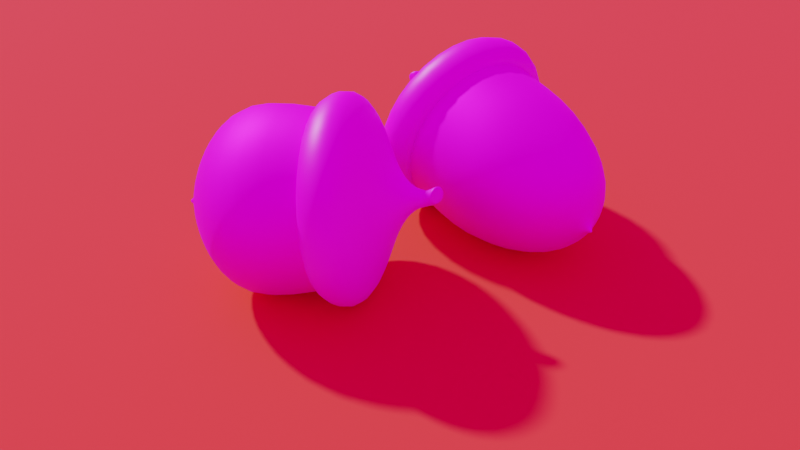 # Source: Acorn.blend  (saved by Blender 4.1.24; exported with 4.5.12 LTS)
import bpy
from mathutils import Matrix  # noqa: F401  (used for matrix-valued properties, if any)

bpy.ops.wm.read_factory_settings(use_empty=True)
scene = bpy.context.scene
scene.name = 'Scene'

# ---- collections
col_environment = bpy.data.collections.new('Environment'); scene.collection.children.link(col_environment)
col_acorns = bpy.data.collections.new('Acorns'); scene.collection.children.link(col_acorns)

# ---- images (referenced by path relative to the original .blend; pixels are not part of the script)
import os
ASSET_DIR = os.environ.get("B2B_ASSET_DIR", "")  # directory of the original .blend (textures are referenced by path, not embedded)
HERE = os.path.dirname(os.path.abspath(__file__))  # packed textures are extracted next to this script under _unpacked/

def load_image(name, relpath, width, height, colorspace="sRGB"):
    """Load a texture the original file referenced (path relative to the .blend, or extracted next to this script)."""
    p = next((c for c in (os.path.join(HERE, relpath), os.path.join(ASSET_DIR, relpath)) if relpath and os.path.exists(c)), "")
    if p:
        img = bpy.data.images.load(p, check_existing=True)
        img.name = name
    else:  # same state as the original file: an image datablock whose file is absent (Cycles renders it pink)
        img = bpy.data.images.new(name, width, height)
        img.source = "FILE"
        img.filepath = "//" + (relpath or name)
    img.colorspace_settings.name = colorspace
    return img
img_cap_texture_map = load_image('Cap Texture Map', 'Cap Texture Map.png', 1024, 1024, 'sRGB')
img_nut_texture_map = load_image('Nut Texture Map', 'Nut Texture Map.png', 1024, 1024, 'sRGB')
img_autumn_hockey_4k_hdr = load_image('autumn_hockey_4k.hdr', 'autumn_hockey_4k.hdr', 1024, 1024, 'Linear Rec.709')

# ---- materials (node trees are filled in below, after node groups)
mat_material = bpy.data.materials.new('Material')
mat_material.use_transparent_shadow = False
mat_cap_material = bpy.data.materials.new('Cap Material')
mat_cap_material.use_transparent_shadow = False
mat_nut_material = bpy.data.materials.new('Nut Material')
mat_nut_material.use_transparent_shadow = False

# ---- material node trees
mat_material.use_nodes = True; mat_material.node_tree.nodes.clear()
_N = mat_material.node_tree.nodes; _L = mat_material.node_tree.links
n0 = _N.new('ShaderNodeBsdfPrincipled'); n0.name = 'Principled BSDF'; n0.location = (10, 300)
n0.inputs[0].default_value = (0.8009, 0.06231, 0.0267, 1.0)
n0.inputs[2].default_value = 1.0
n1 = _N.new('ShaderNodeOutputMaterial'); n1.name = 'Material Output'; n1.location = (300, 300)
_L.new(n0.outputs[0], n1.inputs[0])
n1.is_active_output = True
mat_cap_material.use_nodes = True; mat_cap_material.node_tree.nodes.clear()
_N = mat_cap_material.node_tree.nodes; _L = mat_cap_material.node_tree.links
n0 = _N.new('ShaderNodeBsdfPrincipled'); n0.name = 'Principled BSDF'; n0.location = (343, 296)
n1 = _N.new('ShaderNodeOutputMaterial'); n1.name = 'Material Output'; n1.location = (615, 330)
n2 = _N.new('ShaderNodeTexImage'); n2.name = 'Image Texture'; n2.location = (-264, 262)
n2.image = img_cap_texture_map
n3 = _N.new('ShaderNodeBump'); n3.name = 'Bump'; n3.location = (105, 190)
n3.inputs[0].default_value = 0.5
n3.inputs[1].default_value = 1.0
n3.inputs[2].default_value = 1.0
n4 = _N.new('ShaderNodeRGBCurve'); n4.name = 'RGB Curves'; n4.location = (60, 523)
_c = n4.mapping.curves[3]
while len(_c.points) > 2: _c.points.remove(_c.points[-1])
_c.points[0].location = (0.0, 0.0); _c.points[0].handle_type = 'AUTO'
_c.points[1].location = (0.75455, 0.6875); _c.points[1].handle_type = 'AUTO'
_p = _c.points.new(1.0, 1.0); _p.handle_type = 'AUTO'
n4.mapping.update()
_L.new(n4.outputs[0], n0.inputs[0])
_L.new(n3.outputs[0], n0.inputs[5])
_L.new(n2.outputs[0], n3.inputs[3])
_L.new(n2.outputs[0], n4.inputs[1])
_L.new(n0.outputs[0], n1.inputs[0])
n1.is_active_output = True
mat_nut_material.use_nodes = True; mat_nut_material.node_tree.nodes.clear()
_N = mat_nut_material.node_tree.nodes; _L = mat_nut_material.node_tree.links
n0 = _N.new('ShaderNodeBsdfPrincipled'); n0.name = 'Principled BSDF'; n0.location = (497, 439)
n0.inputs[1].default_value = 0.6818
n0.inputs[2].default_value = 0.6636
n1 = _N.new('ShaderNodeOutputMaterial'); n1.name = 'Material Output'; n1.location = (848, 229)
n2 = _N.new('ShaderNodeTexImage'); n2.name = 'Image Texture'; n2.location = (-325, 499)
n2.image = img_nut_texture_map
n3 = _N.new('ShaderNodeTexNoise'); n3.name = 'Noise Texture'; n3.location = (38, 237)
n3.inputs[2].default_value = 0.4
n4 = _N.new('ShaderNodeMapping'); n4.name = 'Mapping'; n4.location = (-142, 197)
n4.inputs[3].default_value = (1.0, 1.0, 1.11)
n5 = _N.new('ShaderNodeTexCoord'); n5.name = 'Texture Coordinate'; n5.location = (-322, 197)
n6 = _N.new('ShaderNodeBump'); n6.name = 'Bump'; n6.location = (273, 273)
n6.inputs[1].default_value = 1.0
n6.inputs[2].default_value = 1.0
_L.new(n0.outputs[0], n1.inputs[0])
_L.new(n2.outputs[0], n0.inputs[0])
_L.new(n4.outputs[0], n3.inputs[0])
_L.new(n5.outputs[0], n4.inputs[0])
_L.new(n6.outputs[0], n0.inputs[5])
_L.new(n3.outputs[1], n6.inputs[3])
n1.is_active_output = True

# ---- world
world_world = bpy.data.worlds.new('World'); scene.world = world_world
world_world.use_nodes = True; world_world.node_tree.nodes.clear()
_N = world_world.node_tree.nodes; _L = world_world.node_tree.links
n0 = _N.new('ShaderNodeOutputWorld'); n0.name = 'World Output'; n0.location = (300, 300)
n1 = _N.new('ShaderNodeBackground'); n1.name = 'Background'; n1.location = (10, 300)
n1.inputs[1].default_value = 0.9
n2 = _N.new('ShaderNodeTexEnvironment'); n2.name = 'Environment Texture'; n2.location = (-280, 280)
n2.image = img_autumn_hockey_4k_hdr
_L.new(n1.outputs[0], n0.inputs[0])
_L.new(n2.outputs[0], n1.inputs[0])
n0.is_active_output = True
world_world.color = (0.05088, 0.05088, 0.05088)
world_world.use_sun_shadow = False
world_world.sun_shadow_jitter_overblur = 0.0

# ---- cameras
cam_camera = bpy.data.cameras.new('Camera')

# ---- meshes
me_plane = bpy.data.meshes.new('Plane')
me_plane.from_pydata([(-4.0, -4.0, 0.0), (4.0, -4.0, 0.0), (-4.0, 4.0, 0.0), (4.0, 4.0, 0.0)], [], [(0, 1, 3, 2)])
_uv = me_plane.uv_layers.new(name='UVMap')
_uv.uv.foreach_set('vector', [0.0, 0.0, 1.0, 0.0, 1.0, 1.0, 0.0, 1.0])
me_plane.materials.append(mat_material)
me_plane.update()
me_circle = bpy.data.meshes.new('Circle')
me_circle.from_pydata([(0.0, 0.7229, -0.08779), (-0.5112, 0.5112, -0.08779), (-0.7229, 0.0, -0.08779), (-0.5112, -0.5112, -0.08779), (0.0, -0.7229, -0.08779), (0.5112, -0.5112, -0.08779), (0.7229, 0.0, -0.08779), (0.5112, 0.5112, -0.08779), (-1.137e-09, 1.015, 0.2448), (-0.7177, 0.7177, 0.2448), (-1.015, 1.212e-09, 0.2448), (-0.7177, -0.7177, 0.2448), (-1.137e-09, -1.015, 0.2448), (0.7177, -0.7177, 0.2448), (1.015, 1.212e-09, 0.2448), (0.7177, 0.7177, 0.2448), (-4.757e-09, 0.3615, 0.4445), (-0.2556, 0.2556, 0.4445), (-0.3615, 0.0, 0.4445), (-0.2556, -0.2556, 0.4445), (-4.757e-09, -0.3615, 0.4445), (0.2556, -0.2556, 0.4445), (0.3615, 0.0, 0.4445), (0.2556, 0.2556, 0.4445), (-0.006645, 0.101, 0.6078), (-0.07593, 0.07234, 0.6078), (-0.1046, 0.003053, 0.6078), (-0.07593, -0.06624, 0.6078), (-0.006645, -0.09494, 0.6078), (0.06264, -0.06624, 0.6078), (0.09134, 0.003053, 0.6078), (0.06264, 0.07234, 0.6078), (-0.0147, 0.06955, 0.7357), (-0.05836, 0.04481, 0.7251), (-0.07173, -0.004387, 0.7195), (-0.04697, -0.04923, 0.7221), (0.001413, -0.06345, 0.7315), (0.04507, -0.03871, 0.7421), (0.05844, 0.01049, 0.7478), (0.03368, 0.05534, 0.7451), (-0.0147, 0.06955, 0.7357), (-0.05836, 0.04481, 0.7251), (-0.07173, -0.004387, 0.7195), (-0.04697, -0.04923, 0.7221), (0.001413, -0.06345, 0.7315), (0.04507, -0.03871, 0.7421), (0.05844, 0.01049, 0.7478), (0.03368, 0.05534, 0.7451), (-0.09524, 0.09979, 0.8351), (-0.1253, 0.06452, 0.8022), (-0.1215, 0.009602, 0.7882), (-0.08596, -0.0328, 0.8012), (-0.0396, -0.03784, 0.8337), (-0.009541, -0.002565, 0.8665), (-0.01338, 0.05236, 0.8806), (-0.04888, 0.09475, 0.8675), (-0.6174, 0.6174, -0.08779), (-3.569e-10, 0.8731, -0.08779), (-0.8731, 0.0, -0.08779), (-0.6174, -0.6174, -0.08779), (-3.569e-10, -0.8731, -0.08779), (0.6174, -0.6174, -0.08779), (0.8731, 0.0, -0.08779), (0.6174, 0.6174, -0.08779), (-0.508, 0.508, 0.2054), (-6.001e-10, 0.7185, 0.2054), (-0.7185, 0.0, 0.2054), (-0.508, -0.508, 0.2054), (-6.001e-10, -0.7185, 0.2054), (0.508, -0.508, 0.2054), (0.7185, 0.0, 0.2054), (0.508, 0.508, 0.2054), (-0.1178, 0.006321, 0.7792), (-0.08213, -0.04044, 0.7905), (-0.08077, 0.09989, 0.8217), (-0.1172, 0.06445, 0.7921), (-0.02982, 0.09188, 0.8507), (0.005244, -0.01301, 0.849), (0.005805, 0.04512, 0.862), (-0.03118, -0.04845, 0.8194)], [], [(63, 15, 14, 62), (61, 13, 12, 60), (59, 11, 10, 58), (56, 9, 8, 57), (57, 8, 15, 63), (62, 14, 13, 61), (60, 12, 11, 59), (58, 10, 9, 56), (9, 17, 16, 8), (8, 16, 23, 15), (14, 22, 21, 13), (12, 20, 19, 11), (10, 18, 17, 9), (15, 23, 22, 14), (13, 21, 20, 12), (11, 19, 18, 10), (23, 31, 30, 22), (21, 29, 28, 20), (19, 27, 26, 18), (17, 25, 24, 16), (16, 24, 31, 23), (22, 30, 29, 21), (20, 28, 27, 19), (18, 26, 25, 17), (26, 34, 33, 25), (31, 39, 38, 30), (29, 37, 36, 28), (27, 35, 34, 26), (25, 33, 32, 24), (24, 32, 39, 31), (30, 38, 37, 29), (28, 36, 35, 27), (32, 40, 47, 39), (38, 46, 45, 37), (36, 44, 43, 35), (34, 42, 41, 33), (39, 47, 46, 38), (37, 45, 44, 36), (35, 43, 42, 34), (33, 41, 40, 32), (73, 51, 50, 72), (75, 49, 48, 74), (74, 48, 55, 76), (78, 54, 53, 77), (79, 52, 51, 73), (72, 50, 49, 75), (76, 55, 54, 78), (77, 53, 52, 79), (49, 50, 51, 52, 53, 54, 55, 48), (0, 65, 64, 1), (1, 56, 57, 0), (2, 58, 56, 1), (3, 59, 58, 2), (4, 60, 59, 3), (5, 61, 60, 4), (6, 62, 61, 5), (7, 63, 62, 6), (0, 57, 63, 7), (64, 65, 71, 70, 69, 68, 67, 66), (7, 71, 65, 0), (5, 69, 70, 6), (3, 67, 68, 4), (1, 64, 66, 2), (6, 70, 71, 7), (4, 68, 69, 5), (2, 66, 67, 3), (45, 77, 79, 44), (47, 76, 78, 46), (42, 72, 75, 41), (44, 79, 73, 43), (46, 78, 77, 45), (40, 74, 76, 47), (41, 75, 74, 40), (43, 73, 72, 42)])
me_circle.polygons.foreach_set('use_smooth', [True] * 74)
_uv = me_circle.uv_layers.new(name='UVMap')
_uv.uv.foreach_set('vector', [0.4873, 0.3159, 0.5194, 0.3323, 0.5657, 0.2405, 0.5029, 0.2323, 0.1922, 0.1713, 9.289e-05, 0.2121, 0.201, 0.3906, 0.2379, 0.3351, 0.3158, 0.3903, 0.3099, 0.4268, 0.3783, 0.4256, 0.3736, 0.3982, 0.4175, 0.3876, 0.4296, 0.4097, 0.4748, 0.3809, 0.4549, 0.3615, 0.4549, 0.3615, 0.4748, 0.3809, 0.5194, 0.3323, 0.4873, 0.3159, 0.5029, 0.2323, 0.5657, 0.2405, 0.6159, 9.285e-05, 0.4394, 0.06723, 0.2379, 0.3351, 0.201, 0.3906, 0.3099, 0.4268, 0.3158, 0.3903, 0.3736, 0.3982, 0.3783, 0.4256, 0.4296, 0.4097, 0.4175, 0.3876, 0.4296, 0.4097, 0.4844, 0.5387, 0.5466, 0.4962, 0.4748, 0.3809, 0.4748, 0.3809, 0.5466, 0.4962, 0.6306, 0.4672, 0.5194, 0.3323, 0.5657, 0.2405, 0.7129, 0.4076, 0.8432, 0.3379, 0.6159, 9.285e-05, 0.201, 0.3906, 0.215, 0.6654, 0.333, 0.6322, 0.3099, 0.4268, 0.3783, 0.4256, 0.4172, 0.5819, 0.4844, 0.5387, 0.4296, 0.4097, 0.5194, 0.3323, 0.6306, 0.4672, 0.7129, 0.4076, 0.5657, 0.2405, 9.289e-05, 0.2121, 9.292e-05, 0.8369, 0.215, 0.6654, 0.201, 0.3906, 0.3099, 0.4268, 0.333, 0.6322, 0.4172, 0.5819, 0.3783, 0.4256, 0.6306, 0.4672, 0.7171, 0.6951, 0.7886, 0.6935, 0.7129, 0.4076, 9.292e-05, 0.8369, 0.4241, 0.9819, 0.4537, 0.8957, 0.215, 0.6654, 0.333, 0.6322, 0.4927, 0.8292, 0.5382, 0.7755, 0.4172, 0.5819, 0.4844, 0.5387, 0.5885, 0.7295, 0.6508, 0.7082, 0.5466, 0.4962, 0.5466, 0.4962, 0.6508, 0.7082, 0.7171, 0.6951, 0.6306, 0.4672, 0.7129, 0.4076, 0.7886, 0.6935, 0.864, 0.7047, 0.8432, 0.3379, 0.215, 0.6654, 0.4537, 0.8957, 0.4927, 0.8292, 0.333, 0.6322, 0.4172, 0.5819, 0.5382, 0.7755, 0.5885, 0.7295, 0.4844, 0.5387, 0.5382, 0.7755, 0.6064, 0.8519, 0.6402, 0.8219, 0.5885, 0.7295, 0.7171, 0.6951, 0.7162, 0.8116, 0.7557, 0.8206, 0.7886, 0.6935, 0.4241, 0.9819, 0.5852, 0.9999, 0.5774, 0.9431, 0.4537, 0.8957, 0.4927, 0.8292, 0.5841, 0.8951, 0.6064, 0.8519, 0.5382, 0.7755, 0.5885, 0.7295, 0.6402, 0.8219, 0.6782, 0.8104, 0.6508, 0.7082, 0.6508, 0.7082, 0.6782, 0.8104, 0.7162, 0.8116, 0.7171, 0.6951, 0.7886, 0.6935, 0.7557, 0.8206, 0.8016, 0.8365, 0.864, 0.7047, 0.4537, 0.8957, 0.5774, 0.9431, 0.5841, 0.8951, 0.4927, 0.8292, 0.6782, 0.8104, 0.6783, 0.8104, 0.7162, 0.8117, 0.7162, 0.8116, 0.7557, 0.8206, 0.7557, 0.8206, 0.8016, 0.8366, 0.8016, 0.8365, 0.5774, 0.9431, 0.5774, 0.9431, 0.5842, 0.8951, 0.5841, 0.8951, 0.6064, 0.8519, 0.6065, 0.8519, 0.6403, 0.8219, 0.6402, 0.8219, 0.7162, 0.8116, 0.7162, 0.8117, 0.7557, 0.8206, 0.7557, 0.8206, 0.5852, 0.9999, 0.5853, 0.9999, 0.5774, 0.9431, 0.5774, 0.9431, 0.5841, 0.8951, 0.5842, 0.8951, 0.6065, 0.8519, 0.6064, 0.8519, 0.6402, 0.8219, 0.6403, 0.8219, 0.6783, 0.8104, 0.6782, 0.8104, 0.6376, 0.897, 0.6441, 0.8959, 0.6509, 0.8752, 0.6475, 0.8742, 0.6617, 0.8643, 0.6634, 0.8669, 0.6735, 0.8649, 0.6741, 0.8607, 0.6741, 0.8607, 0.6735, 0.8649, 0.6823, 0.8674, 0.687, 0.8642, 0.6999, 0.8792, 0.6895, 0.8793, 0.6904, 0.9105, 0.7165, 0.9209, 0.6491, 0.9282, 0.6581, 0.9207, 0.6441, 0.8959, 0.6376, 0.897, 0.6475, 0.8742, 0.6509, 0.8752, 0.6634, 0.8669, 0.6617, 0.8643, 0.687, 0.8642, 0.6823, 0.8674, 0.6895, 0.8793, 0.6999, 0.8792, 0.6895, 0.9336, 0.6904, 0.9105, 0.6581, 0.9207, 0.6491, 0.9282, 0.6634, 0.8669, 0.6509, 0.8752, 0.6441, 0.8959, 0.6581, 0.9207, 0.6904, 0.9105, 0.6895, 0.8793, 0.6823, 0.8674, 0.6735, 0.8649, 0.4472, 0.3537, 0.428, 0.3389, 0.4066, 0.3636, 0.4137, 0.3785, 0.4137, 0.3785, 0.4175, 0.3876, 0.4549, 0.3615, 0.4472, 0.3537, 0.3737, 0.3874, 0.3736, 0.3982, 0.4175, 0.3876, 0.4137, 0.3785, 0.322, 0.3774, 0.3158, 0.3903, 0.3736, 0.3982, 0.3737, 0.3874, 0.2573, 0.3221, 0.2379, 0.3351, 0.3158, 0.3903, 0.322, 0.3774, 0.2402, 0.1849, 0.1922, 0.1713, 0.2379, 0.3351, 0.2573, 0.3221, 0.479, 0.2355, 0.5029, 0.2323, 0.4394, 0.06723, 0.4046, 0.1145, 0.4742, 0.3105, 0.4873, 0.3159, 0.5029, 0.2323, 0.479, 0.2355, 0.4472, 0.3537, 0.4549, 0.3615, 0.4873, 0.3159, 0.4742, 0.3105, 0.4066, 0.3636, 0.428, 0.3389, 0.4499, 0.3052, 0.4405, 0.2503, 0.3478, 0.2098, 0.306, 0.3008, 0.3354, 0.353, 0.3751, 0.3653, 0.4742, 0.3105, 0.4499, 0.3052, 0.428, 0.3389, 0.4472, 0.3537, 0.4046, 0.1145, 0.3478, 0.2098, 0.4405, 0.2503, 0.479, 0.2355, 0.322, 0.3774, 0.3354, 0.353, 0.306, 0.3008, 0.2573, 0.3221, 0.4137, 0.3785, 0.4066, 0.3636, 0.3751, 0.3653, 0.3737, 0.3874, 0.479, 0.2355, 0.4405, 0.2503, 0.4499, 0.3052, 0.4742, 0.3105, 0.2573, 0.3221, 0.306, 0.3008, 0.3478, 0.2098, 0.2402, 0.1849, 0.3737, 0.3874, 0.3751, 0.3653, 0.3354, 0.353, 0.322, 0.3774, 0.5853, 0.9999, 0.6895, 0.9336, 0.6491, 0.9282, 0.5774, 0.9431, 0.7162, 0.8117, 0.687, 0.8642, 0.6999, 0.8792, 0.7557, 0.8206, 0.6065, 0.8519, 0.6475, 0.8742, 0.6617, 0.8643, 0.6403, 0.8219, 0.5774, 0.9431, 0.6491, 0.9282, 0.6376, 0.897, 0.5842, 0.8951, 0.7557, 0.8206, 0.6999, 0.8792, 0.7165, 0.9209, 0.8016, 0.8366, 0.6783, 0.8104, 0.6741, 0.8607, 0.687, 0.8642, 0.7162, 0.8117, 0.6403, 0.8219, 0.6617, 0.8643, 0.6741, 0.8607, 0.6783, 0.8104, 0.5842, 0.8951, 0.6376, 0.897, 0.6475, 0.8742, 0.6065, 0.8519])
me_circle.materials.append(mat_cap_material)
me_circle.update()
me_circle_002 = bpy.data.meshes.new('Circle.002')
me_circle_002.from_pydata([(0.0, 0.7229, -0.08779), (-0.5112, 0.5112, -0.08779), (-0.7229, 0.0, -0.08779), (-0.5112, -0.5112, -0.08779), (0.0, -0.7229, -0.08779), (0.5112, -0.5112, -0.08779), (0.7229, 0.0, -0.08779), (0.5112, 0.5112, -0.08779), (-1.137e-09, 1.015, 0.2448), (-0.7177, 0.7177, 0.2448), (-1.015, 1.212e-09, 0.2448), (-0.7177, -0.7177, 0.2448), (-1.137e-09, -1.015, 0.2448), (0.7177, -0.7177, 0.2448), (1.015, 1.212e-09, 0.2448), (0.7177, 0.7177, 0.2448), (-4.757e-09, 0.3615, 0.4445), (-0.2556, 0.2556, 0.4445), (-0.3615, 0.0, 0.4445), (-0.2556, -0.2556, 0.4445), (-4.757e-09, -0.3615, 0.4445), (0.2556, -0.2556, 0.4445), (0.3615, 0.0, 0.4445), (0.2556, 0.2556, 0.4445), (-0.006645, 0.101, 0.6078), (-0.07593, 0.07234, 0.6078), (-0.1046, 0.003053, 0.6078), (-0.07593, -0.06624, 0.6078), (-0.006645, -0.09494, 0.6078), (0.06264, -0.06624, 0.6078), (0.09134, 0.003053, 0.6078), (0.06264, 0.07234, 0.6078), (-0.0147, 0.06955, 0.7357), (-0.05836, 0.04481, 0.7251), (-0.07173, -0.004387, 0.7195), (-0.04697, -0.04923, 0.7221), (0.001413, -0.06345, 0.7315), (0.04507, -0.03871, 0.7421), (0.05844, 0.01049, 0.7478), (0.03368, 0.05534, 0.7451), (-0.0147, 0.06955, 0.7357), (-0.05836, 0.04481, 0.7251), (-0.07173, -0.004387, 0.7195), (-0.04697, -0.04923, 0.7221), (0.001413, -0.06345, 0.7315), (0.04507, -0.03871, 0.7421), (0.05844, 0.01049, 0.7478), (0.03368, 0.05534, 0.7451), (-0.09524, 0.09979, 0.8351), (-0.1253, 0.06452, 0.8022), (-0.1215, 0.009602, 0.7882), (-0.08596, -0.0328, 0.8012), (-0.0396, -0.03784, 0.8337), (-0.009541, -0.002565, 0.8665), (-0.01338, 0.05236, 0.8806), (-0.04888, 0.09475, 0.8675), (-0.6174, 0.6174, -0.08779), (-3.569e-10, 0.8731, -0.08779), (-0.8731, 0.0, -0.08779), (-0.6174, -0.6174, -0.08779), (-3.569e-10, -0.8731, -0.08779), (0.6174, -0.6174, -0.08779), (0.8731, 0.0, -0.08779), (0.6174, 0.6174, -0.08779), (-0.508, 0.508, 0.2054), (-6.001e-10, 0.7185, 0.2054), (-0.7185, 0.0, 0.2054), (-0.508, -0.508, 0.2054), (-6.001e-10, -0.7185, 0.2054), (0.508, -0.508, 0.2054), (0.7185, 0.0, 0.2054), (0.508, 0.508, 0.2054), (-0.1178, 0.006321, 0.7792), (-0.08213, -0.04044, 0.7905), (-0.08077, 0.09989, 0.8217), (-0.1172, 0.06445, 0.7921), (-0.02982, 0.09188, 0.8507), (0.005244, -0.01301, 0.849), (0.005805, 0.04512, 0.862), (-0.03118, -0.04845, 0.8194)], [], [(63, 15, 14, 62), (61, 13, 12, 60), (59, 11, 10, 58), (56, 9, 8, 57), (57, 8, 15, 63), (62, 14, 13, 61), (60, 12, 11, 59), (58, 10, 9, 56), (9, 17, 16, 8), (8, 16, 23, 15), (14, 22, 21, 13), (12, 20, 19, 11), (10, 18, 17, 9), (15, 23, 22, 14), (13, 21, 20, 12), (11, 19, 18, 10), (23, 31, 30, 22), (21, 29, 28, 20), (19, 27, 26, 18), (17, 25, 24, 16), (16, 24, 31, 23), (22, 30, 29, 21), (20, 28, 27, 19), (18, 26, 25, 17), (26, 34, 33, 25), (31, 39, 38, 30), (29, 37, 36, 28), (27, 35, 34, 26), (25, 33, 32, 24), (24, 32, 39, 31), (30, 38, 37, 29), (28, 36, 35, 27), (32, 40, 47, 39), (38, 46, 45, 37), (36, 44, 43, 35), (34, 42, 41, 33), (39, 47, 46, 38), (37, 45, 44, 36), (35, 43, 42, 34), (33, 41, 40, 32), (73, 51, 50, 72), (75, 49, 48, 74), (74, 48, 55, 76), (78, 54, 53, 77), (79, 52, 51, 73), (72, 50, 49, 75), (76, 55, 54, 78), (77, 53, 52, 79), (49, 50, 51, 52, 53, 54, 55, 48), (0, 65, 64, 1), (1, 56, 57, 0), (2, 58, 56, 1), (3, 59, 58, 2), (4, 60, 59, 3), (5, 61, 60, 4), (6, 62, 61, 5), (7, 63, 62, 6), (0, 57, 63, 7), (64, 65, 71, 70, 69, 68, 67, 66), (7, 71, 65, 0), (5, 69, 70, 6), (3, 67, 68, 4), (1, 64, 66, 2), (6, 70, 71, 7), (4, 68, 69, 5), (2, 66, 67, 3), (45, 77, 79, 44), (47, 76, 78, 46), (42, 72, 75, 41), (44, 79, 73, 43), (46, 78, 77, 45), (40, 74, 76, 47), (41, 75, 74, 40), (43, 73, 72, 42)])
me_circle_002.polygons.foreach_set('use_smooth', [True] * 74)
_uv = me_circle_002.uv_layers.new(name='UVMap')
_uv.uv.foreach_set('vector', [0.4873, 0.3159, 0.5194, 0.3323, 0.5657, 0.2405, 0.5029, 0.2323, 0.1922, 0.1713, 9.289e-05, 0.2121, 0.201, 0.3906, 0.2379, 0.3351, 0.3158, 0.3903, 0.3099, 0.4268, 0.3783, 0.4256, 0.3736, 0.3982, 0.4175, 0.3876, 0.4296, 0.4097, 0.4748, 0.3809, 0.4549, 0.3615, 0.4549, 0.3615, 0.4748, 0.3809, 0.5194, 0.3323, 0.4873, 0.3159, 0.5029, 0.2323, 0.5657, 0.2405, 0.6159, 9.285e-05, 0.4394, 0.06723, 0.2379, 0.3351, 0.201, 0.3906, 0.3099, 0.4268, 0.3158, 0.3903, 0.3736, 0.3982, 0.3783, 0.4256, 0.4296, 0.4097, 0.4175, 0.3876, 0.4296, 0.4097, 0.4844, 0.5387, 0.5466, 0.4962, 0.4748, 0.3809, 0.4748, 0.3809, 0.5466, 0.4962, 0.6306, 0.4672, 0.5194, 0.3323, 0.5657, 0.2405, 0.7129, 0.4076, 0.8432, 0.3379, 0.6159, 9.285e-05, 0.201, 0.3906, 0.215, 0.6654, 0.333, 0.6322, 0.3099, 0.4268, 0.3783, 0.4256, 0.4172, 0.5819, 0.4844, 0.5387, 0.4296, 0.4097, 0.5194, 0.3323, 0.6306, 0.4672, 0.7129, 0.4076, 0.5657, 0.2405, 9.289e-05, 0.2121, 9.292e-05, 0.8369, 0.215, 0.6654, 0.201, 0.3906, 0.3099, 0.4268, 0.333, 0.6322, 0.4172, 0.5819, 0.3783, 0.4256, 0.6306, 0.4672, 0.7171, 0.6951, 0.7886, 0.6935, 0.7129, 0.4076, 9.292e-05, 0.8369, 0.4241, 0.9819, 0.4537, 0.8957, 0.215, 0.6654, 0.333, 0.6322, 0.4927, 0.8292, 0.5382, 0.7755, 0.4172, 0.5819, 0.4844, 0.5387, 0.5885, 0.7295, 0.6508, 0.7082, 0.5466, 0.4962, 0.5466, 0.4962, 0.6508, 0.7082, 0.7171, 0.6951, 0.6306, 0.4672, 0.7129, 0.4076, 0.7886, 0.6935, 0.864, 0.7047, 0.8432, 0.3379, 0.215, 0.6654, 0.4537, 0.8957, 0.4927, 0.8292, 0.333, 0.6322, 0.4172, 0.5819, 0.5382, 0.7755, 0.5885, 0.7295, 0.4844, 0.5387, 0.5382, 0.7755, 0.6064, 0.8519, 0.6402, 0.8219, 0.5885, 0.7295, 0.7171, 0.6951, 0.7162, 0.8116, 0.7557, 0.8206, 0.7886, 0.6935, 0.4241, 0.9819, 0.5852, 0.9999, 0.5774, 0.9431, 0.4537, 0.8957, 0.4927, 0.8292, 0.5841, 0.8951, 0.6064, 0.8519, 0.5382, 0.7755, 0.5885, 0.7295, 0.6402, 0.8219, 0.6782, 0.8104, 0.6508, 0.7082, 0.6508, 0.7082, 0.6782, 0.8104, 0.7162, 0.8116, 0.7171, 0.6951, 0.7886, 0.6935, 0.7557, 0.8206, 0.8016, 0.8365, 0.864, 0.7047, 0.4537, 0.8957, 0.5774, 0.9431, 0.5841, 0.8951, 0.4927, 0.8292, 0.6782, 0.8104, 0.6783, 0.8104, 0.7162, 0.8117, 0.7162, 0.8116, 0.7557, 0.8206, 0.7557, 0.8206, 0.8016, 0.8366, 0.8016, 0.8365, 0.5774, 0.9431, 0.5774, 0.9431, 0.5842, 0.8951, 0.5841, 0.8951, 0.6064, 0.8519, 0.6065, 0.8519, 0.6403, 0.8219, 0.6402, 0.8219, 0.7162, 0.8116, 0.7162, 0.8117, 0.7557, 0.8206, 0.7557, 0.8206, 0.5852, 0.9999, 0.5853, 0.9999, 0.5774, 0.9431, 0.5774, 0.9431, 0.5841, 0.8951, 0.5842, 0.8951, 0.6065, 0.8519, 0.6064, 0.8519, 0.6402, 0.8219, 0.6403, 0.8219, 0.6783, 0.8104, 0.6782, 0.8104, 0.6376, 0.897, 0.6441, 0.8959, 0.6509, 0.8752, 0.6475, 0.8742, 0.6617, 0.8643, 0.6634, 0.8669, 0.6735, 0.8649, 0.6741, 0.8607, 0.6741, 0.8607, 0.6735, 0.8649, 0.6823, 0.8674, 0.687, 0.8642, 0.6999, 0.8792, 0.6895, 0.8793, 0.6904, 0.9105, 0.7165, 0.9209, 0.6491, 0.9282, 0.6581, 0.9207, 0.6441, 0.8959, 0.6376, 0.897, 0.6475, 0.8742, 0.6509, 0.8752, 0.6634, 0.8669, 0.6617, 0.8643, 0.687, 0.8642, 0.6823, 0.8674, 0.6895, 0.8793, 0.6999, 0.8792, 0.6895, 0.9336, 0.6904, 0.9105, 0.6581, 0.9207, 0.6491, 0.9282, 0.6634, 0.8669, 0.6509, 0.8752, 0.6441, 0.8959, 0.6581, 0.9207, 0.6904, 0.9105, 0.6895, 0.8793, 0.6823, 0.8674, 0.6735, 0.8649, 0.4472, 0.3537, 0.428, 0.3389, 0.4066, 0.3636, 0.4137, 0.3785, 0.4137, 0.3785, 0.4175, 0.3876, 0.4549, 0.3615, 0.4472, 0.3537, 0.3737, 0.3874, 0.3736, 0.3982, 0.4175, 0.3876, 0.4137, 0.3785, 0.322, 0.3774, 0.3158, 0.3903, 0.3736, 0.3982, 0.3737, 0.3874, 0.2573, 0.3221, 0.2379, 0.3351, 0.3158, 0.3903, 0.322, 0.3774, 0.2402, 0.1849, 0.1922, 0.1713, 0.2379, 0.3351, 0.2573, 0.3221, 0.479, 0.2355, 0.5029, 0.2323, 0.4394, 0.06723, 0.4046, 0.1145, 0.4742, 0.3105, 0.4873, 0.3159, 0.5029, 0.2323, 0.479, 0.2355, 0.4472, 0.3537, 0.4549, 0.3615, 0.4873, 0.3159, 0.4742, 0.3105, 0.4066, 0.3636, 0.428, 0.3389, 0.4499, 0.3052, 0.4405, 0.2503, 0.3478, 0.2098, 0.306, 0.3008, 0.3354, 0.353, 0.3751, 0.3653, 0.4742, 0.3105, 0.4499, 0.3052, 0.428, 0.3389, 0.4472, 0.3537, 0.4046, 0.1145, 0.3478, 0.2098, 0.4405, 0.2503, 0.479, 0.2355, 0.322, 0.3774, 0.3354, 0.353, 0.306, 0.3008, 0.2573, 0.3221, 0.4137, 0.3785, 0.4066, 0.3636, 0.3751, 0.3653, 0.3737, 0.3874, 0.479, 0.2355, 0.4405, 0.2503, 0.4499, 0.3052, 0.4742, 0.3105, 0.2573, 0.3221, 0.306, 0.3008, 0.3478, 0.2098, 0.2402, 0.1849, 0.3737, 0.3874, 0.3751, 0.3653, 0.3354, 0.353, 0.322, 0.3774, 0.5853, 0.9999, 0.6895, 0.9336, 0.6491, 0.9282, 0.5774, 0.9431, 0.7162, 0.8117, 0.687, 0.8642, 0.6999, 0.8792, 0.7557, 0.8206, 0.6065, 0.8519, 0.6475, 0.8742, 0.6617, 0.8643, 0.6403, 0.8219, 0.5774, 0.9431, 0.6491, 0.9282, 0.6376, 0.897, 0.5842, 0.8951, 0.7557, 0.8206, 0.6999, 0.8792, 0.7165, 0.9209, 0.8016, 0.8366, 0.6783, 0.8104, 0.6741, 0.8607, 0.687, 0.8642, 0.7162, 0.8117, 0.6403, 0.8219, 0.6617, 0.8643, 0.6741, 0.8607, 0.6783, 0.8104, 0.5842, 0.8951, 0.6376, 0.897, 0.6475, 0.8742, 0.6065, 0.8519])
me_circle_002.materials.append(mat_cap_material)
me_circle_002.update()
me_circle_001 = bpy.data.meshes.new('Circle.001')
me_circle_001.from_pydata([(-3.075e-09, 0.7673, 0.0), (-0.5426, 0.5426, 0.0), (-0.7673, 3.556e-10, 0.0), (-0.5426, -0.5426, 0.0), (-3.075e-09, -0.7673, 0.0), (0.5426, -0.5426, 0.0), (0.7673, 3.556e-10, 0.0), (0.5426, 0.5426, 0.0), (1.5e-10, 0.919, -0.6944), (-0.6499, 0.6499, -0.6944), (-0.919, 2.353e-10, -0.6944), (-0.6499, -0.6499, -0.6944), (1.5e-10, -0.919, -0.6944), (0.6499, -0.6499, -0.6944), (0.919, 2.353e-10, -0.6944), (0.6499, 0.6499, -0.6944), (-6.714e-09, 0.4724, -1.015), (-0.334, 0.334, -1.015), (-0.4724, 0.0, -1.015), (-0.334, -0.334, -1.015), (-6.714e-09, -0.4724, -1.015), (0.334, -0.334, -1.015), (0.4724, 0.0, -1.015), (0.334, 0.334, -1.015), (0.009745, 0.03671, -1.152), (-0.02436, 0.02259, -1.152), (-0.03849, -0.01152, -1.152), (-0.02436, -0.04562, -1.152), (0.009745, -0.05975, -1.152), (0.04385, -0.04562, -1.152), (0.05797, -0.01152, -1.152), (0.04385, 0.02259, -1.152), (0.009745, -0.006081, -1.215), (0.005901, -0.007673, -1.215), (0.004309, -0.01152, -1.215), (0.005901, -0.01536, -1.215), (0.009745, -0.01695, -1.215), (0.01359, -0.01536, -1.215), (0.01518, -0.01152, -1.215), (0.01359, -0.007673, -1.215)], [], [(1, 0, 8, 9), (0, 7, 15, 8), (6, 5, 13, 14), (4, 3, 11, 12), (2, 1, 9, 10), (7, 6, 14, 15), (5, 4, 12, 13), (3, 2, 10, 11), (12, 11, 19, 20), (10, 9, 17, 18), (15, 14, 22, 23), (13, 12, 20, 21), (11, 10, 18, 19), (9, 8, 16, 17), (8, 15, 23, 16), (14, 13, 21, 22), (16, 23, 31, 24), (22, 21, 29, 30), (20, 19, 27, 28), (18, 17, 25, 26), (23, 22, 30, 31), (21, 20, 28, 29), (19, 18, 26, 27), (17, 16, 24, 25), (29, 28, 36, 37), (27, 26, 34, 35), (25, 24, 32, 33), (24, 31, 39, 32), (30, 29, 37, 38), (28, 27, 35, 36), (26, 25, 33, 34), (31, 30, 38, 39), (33, 32, 39, 38, 37, 36, 35, 34)])
me_circle_001.polygons.foreach_set('use_smooth', [True] * 33)
_uv = me_circle_001.uv_layers.new(name='UVMap')
_uv.uv.foreach_set('vector', [0.3882, 0.1431, 0.5112, 0.2654, 0.3659, 0.3552, 0.2893, 0.267, 0.5112, 0.2654, 0.583, 0.4405, 0.3978, 0.4637, 0.3659, 0.3552, 0.5708, 0.6477, 0.439, 0.8024, 0.3124, 0.6756, 0.3773, 0.5747, 0.2867, 0.9196, 0.093, 0.9999, 7.635e-05, 0.7628, 0.1926, 0.7395, 0.241, 0.04782, 0.3882, 0.1431, 0.2893, 0.267, 0.1719, 0.2178, 0.583, 0.4405, 0.5708, 0.6477, 0.3773, 0.5747, 0.3978, 0.4637, 0.439, 0.8024, 0.2867, 0.9196, 0.1926, 0.7395, 0.3124, 0.6756, 0.07416, 7.633e-05, 0.241, 0.04782, 0.1719, 0.2178, 7.641e-05, 0.1966, 0.1926, 0.7395, 7.635e-05, 0.7628, 0.06655, 0.6031, 0.1672, 0.6226, 0.1719, 0.2178, 0.2893, 0.267, 0.2329, 0.3542, 0.1563, 0.3334, 0.3978, 0.4637, 0.3773, 0.5747, 0.2893, 0.5375, 0.3028, 0.4696, 0.3124, 0.6756, 0.1926, 0.7395, 0.1672, 0.6226, 0.2434, 0.5943, 7.641e-05, 0.1966, 0.1719, 0.2178, 0.1563, 0.3334, 0.0593, 0.3597, 0.2893, 0.267, 0.3659, 0.3552, 0.2832, 0.4039, 0.2329, 0.3542, 0.3659, 0.3552, 0.3978, 0.4637, 0.3028, 0.4696, 0.2832, 0.4039, 0.3773, 0.5747, 0.3124, 0.6756, 0.2434, 0.5943, 0.2893, 0.5375, 0.2832, 0.4039, 0.3028, 0.4696, 0.1878, 0.4754, 0.1841, 0.4661, 0.2893, 0.5375, 0.2434, 0.5943, 0.1792, 0.4941, 0.1862, 0.4857, 0.1672, 0.6226, 0.06655, 0.6031, 0.1589, 0.4931, 0.1682, 0.4963, 0.1563, 0.3334, 0.2329, 0.3542, 0.1759, 0.4601, 0.1658, 0.4583, 0.3028, 0.4696, 0.2893, 0.5375, 0.1862, 0.4857, 0.1878, 0.4754, 0.2434, 0.5943, 0.1672, 0.6226, 0.1682, 0.4963, 0.1792, 0.4941, 0.0593, 0.3597, 0.1563, 0.3334, 0.1658, 0.4583, 0.1566, 0.4627, 0.2329, 0.3542, 0.2832, 0.4039, 0.1841, 0.4661, 0.1759, 0.4601, 0.1792, 0.4941, 0.1682, 0.4963, 0.1703, 0.4783, 0.1712, 0.4785, 0.1566, 0.4627, 0.1658, 0.4583, 0.1702, 0.4764, 0.1695, 0.4773, 0.1759, 0.4601, 0.1841, 0.4661, 0.1719, 0.4766, 0.1712, 0.4761, 0.1841, 0.4661, 0.1878, 0.4754, 0.1722, 0.4773, 0.1719, 0.4766, 0.1862, 0.4857, 0.1792, 0.4941, 0.1712, 0.4785, 0.1719, 0.478, 0.1682, 0.4963, 0.1589, 0.4931, 0.1695, 0.4773, 0.1703, 0.4783, 0.1658, 0.4583, 0.1759, 0.4601, 0.1712, 0.4761, 0.1702, 0.4764, 0.1878, 0.4754, 0.1862, 0.4857, 0.1719, 0.478, 0.1722, 0.4773, 0.1712, 0.4761, 0.1719, 0.4766, 0.1722, 0.4773, 0.1719, 0.478, 0.1712, 0.4785, 0.1703, 0.4783, 0.1695, 0.4773, 0.1702, 0.4764])
me_circle_001.materials.append(mat_nut_material)
me_circle_001.update()
me_circle_003 = bpy.data.meshes.new('Circle.003')
me_circle_003.from_pydata([(-3.075e-09, 0.7673, 0.0), (-0.5426, 0.5426, 0.0), (-0.7673, 3.556e-10, 0.0), (-0.5426, -0.5426, 0.0), (-3.075e-09, -0.7673, 0.0), (0.5426, -0.5426, 0.0), (0.7673, 3.556e-10, 0.0), (0.5426, 0.5426, 0.0), (1.312e-10, 0.8043, -0.6944), (-0.5687, 0.5687, -0.6944), (-0.8043, 1.39e-08, -0.6944), (-0.5687, -0.5687, -0.6944), (1.312e-10, -0.8043, -0.6944), (0.5687, -0.5687, -0.6944), (0.8043, -1.349e-08, -0.6944), (0.5687, 0.5687, -0.6944), (-0.02521, 0.5167, -1.376), (-0.3592, 0.3783, -1.376), (-0.4976, 0.04431, -1.376), (-0.3592, -0.2897, -1.376), (-0.02521, -0.4281, -1.376), (0.3088, -0.2897, -1.376), (0.4472, 0.04431, -1.376), (0.3088, 0.3783, -1.376), (-0.01547, 0.08102, -1.513), (-0.04957, 0.0669, -1.513), (-0.06369, 0.03279, -1.513), (-0.04957, -0.00131, -1.513), (-0.01547, -0.01544, -1.513), (0.01864, -0.00131, -1.513), (0.03276, 0.03279, -1.513), (0.01864, 0.0669, -1.513), (-0.01547, 0.03823, -1.576), (-0.01931, 0.03664, -1.576), (-0.0209, 0.03279, -1.576), (-0.01931, 0.02895, -1.576), (-0.01547, 0.02736, -1.576), (-0.01162, 0.02895, -1.576), (-0.01003, 0.03279, -1.576), (-0.01162, 0.03664, -1.576)], [], [(1, 0, 8, 9), (0, 7, 15, 8), (6, 5, 13, 14), (4, 3, 11, 12), (2, 1, 9, 10), (7, 6, 14, 15), (5, 4, 12, 13), (3, 2, 10, 11), (12, 11, 19, 20), (10, 9, 17, 18), (15, 14, 22, 23), (13, 12, 20, 21), (11, 10, 18, 19), (9, 8, 16, 17), (8, 15, 23, 16), (14, 13, 21, 22), (16, 23, 31, 24), (22, 21, 29, 30), (20, 19, 27, 28), (18, 17, 25, 26), (23, 22, 30, 31), (21, 20, 28, 29), (19, 18, 26, 27), (17, 16, 24, 25), (29, 28, 36, 37), (27, 26, 34, 35), (25, 24, 32, 33), (24, 31, 39, 32), (30, 29, 37, 38), (28, 27, 35, 36), (26, 25, 33, 34), (31, 30, 38, 39), (33, 32, 39, 38, 37, 36, 35, 34)])
me_circle_003.polygons.foreach_set('use_smooth', [True] * 33)
_uv = me_circle_003.uv_layers.new(name='UVMap')
_uv.uv.foreach_set('vector', [0.3882, 0.1431, 0.5112, 0.2654, 0.3659, 0.3552, 0.2893, 0.267, 0.5112, 0.2654, 0.583, 0.4405, 0.3978, 0.4637, 0.3659, 0.3552, 0.5708, 0.6477, 0.439, 0.8024, 0.3124, 0.6756, 0.3773, 0.5747, 0.2867, 0.9196, 0.093, 0.9999, 7.635e-05, 0.7628, 0.1926, 0.7395, 0.241, 0.04782, 0.3882, 0.1431, 0.2893, 0.267, 0.1719, 0.2178, 0.583, 0.4405, 0.5708, 0.6477, 0.3773, 0.5747, 0.3978, 0.4637, 0.439, 0.8024, 0.2867, 0.9196, 0.1926, 0.7395, 0.3124, 0.6756, 0.07416, 7.633e-05, 0.241, 0.04782, 0.1719, 0.2178, 7.641e-05, 0.1966, 0.1926, 0.7395, 7.635e-05, 0.7628, 0.06655, 0.6031, 0.1672, 0.6226, 0.1719, 0.2178, 0.2893, 0.267, 0.2329, 0.3542, 0.1563, 0.3334, 0.3978, 0.4637, 0.3773, 0.5747, 0.2893, 0.5375, 0.3028, 0.4696, 0.3124, 0.6756, 0.1926, 0.7395, 0.1672, 0.6226, 0.2434, 0.5943, 7.641e-05, 0.1966, 0.1719, 0.2178, 0.1563, 0.3334, 0.0593, 0.3597, 0.2893, 0.267, 0.3659, 0.3552, 0.2832, 0.4039, 0.2329, 0.3542, 0.3659, 0.3552, 0.3978, 0.4637, 0.3028, 0.4696, 0.2832, 0.4039, 0.3773, 0.5747, 0.3124, 0.6756, 0.2434, 0.5943, 0.2893, 0.5375, 0.2832, 0.4039, 0.3028, 0.4696, 0.1878, 0.4754, 0.1841, 0.4661, 0.2893, 0.5375, 0.2434, 0.5943, 0.1792, 0.4941, 0.1862, 0.4857, 0.1672, 0.6226, 0.06655, 0.6031, 0.1589, 0.4931, 0.1682, 0.4963, 0.1563, 0.3334, 0.2329, 0.3542, 0.1759, 0.4601, 0.1658, 0.4583, 0.3028, 0.4696, 0.2893, 0.5375, 0.1862, 0.4857, 0.1878, 0.4754, 0.2434, 0.5943, 0.1672, 0.6226, 0.1682, 0.4963, 0.1792, 0.4941, 0.0593, 0.3597, 0.1563, 0.3334, 0.1658, 0.4583, 0.1566, 0.4627, 0.2329, 0.3542, 0.2832, 0.4039, 0.1841, 0.4661, 0.1759, 0.4601, 0.1792, 0.4941, 0.1682, 0.4963, 0.1703, 0.4783, 0.1712, 0.4785, 0.1566, 0.4627, 0.1658, 0.4583, 0.1702, 0.4764, 0.1695, 0.4773, 0.1759, 0.4601, 0.1841, 0.4661, 0.1719, 0.4766, 0.1712, 0.4761, 0.1841, 0.4661, 0.1878, 0.4754, 0.1722, 0.4773, 0.1719, 0.4766, 0.1862, 0.4857, 0.1792, 0.4941, 0.1712, 0.4785, 0.1719, 0.478, 0.1682, 0.4963, 0.1589, 0.4931, 0.1695, 0.4773, 0.1703, 0.4783, 0.1658, 0.4583, 0.1759, 0.4601, 0.1712, 0.4761, 0.1702, 0.4764, 0.1878, 0.4754, 0.1862, 0.4857, 0.1719, 0.478, 0.1722, 0.4773, 0.1712, 0.4761, 0.1719, 0.4766, 0.1722, 0.4773, 0.1719, 0.478, 0.1712, 0.4785, 0.1703, 0.4783, 0.1695, 0.4773, 0.1702, 0.4764])
me_circle_003.materials.append(mat_nut_material)
me_circle_003.update()

# ---- objects
ob_plane = bpy.data.objects.new('Plane', me_plane)
ob_camera = bpy.data.objects.new('Camera', cam_camera)
ob_cap = bpy.data.objects.new('Cap', me_circle)
ob_cap_2 = bpy.data.objects.new('Cap 2', me_circle_002)
ob_nut = bpy.data.objects.new('Nut', me_circle_001)
ob_nut_2 = bpy.data.objects.new('Nut 2', me_circle_003)

# ---- transforms, parenting, visibility, modifiers, constraints
ob_plane.location = (-1.054, -0.06828, 0.0377)
ob_plane.scale = (2.272, 2.272, 2.272)
ob_camera.location = (0.3115, 10.11, 6.946)
ob_camera.rotation_euler = (1.011, 0.003195, -9.56)
ob_cap.location = (-0.3295, 0.2901, 1.11)
ob_cap.rotation_euler = (1.435, 0.5389, -1.977)
ob_cap.scale = (1.318, 1.318, 1.318)
_m = ob_cap.modifiers.new('Subdivision', 'SUBSURF')
_m.levels = 2
ob_cap_2.location = (-2.013, -1.157, 1.045)
ob_cap_2.rotation_euler = (1.301, 0.764, 0.3152)
ob_cap_2.scale = (1.318, 1.318, 1.318)
_m = ob_cap_2.modifiers.new('Subdivision', 'SUBSURF')
_m.levels = 2
ob_nut.location = (-0.3295, 0.2901, 1.11)
ob_nut.rotation_euler = (1.435, 0.5389, -1.977)
ob_nut.scale = (1.318, 1.318, 1.318)
_m = ob_nut.modifiers.new('Subdivision', 'SUBSURF')
_m.levels = 2
ob_nut_2.location = (-2.013, -1.157, 1.045)
ob_nut_2.rotation_euler = (1.301, 0.764, 0.3152)
ob_nut_2.scale = (1.318, 1.318, 1.318)
_m = ob_nut_2.modifiers.new('Subdivision', 'SUBSURF')
_m.levels = 2

# ---- collection membership
col_environment.objects.link(ob_plane)
col_environment.objects.link(ob_camera)
col_acorns.objects.link(ob_cap)
col_acorns.objects.link(ob_cap_2)
col_acorns.objects.link(ob_nut)
col_acorns.objects.link(ob_nut_2)

# ---- scene / render settings (as saved in the file)
scene.camera = ob_camera
scene.frame_start = 1; scene.frame_end = 250; scene.frame_set(1)
scene.render.engine = 'BLENDER_EEVEE_NEXT'
scene.cycles.sampling_pattern = 'TABULATED_SOBOL'
scene.eevee.ray_tracing_options.trace_max_roughness = 0.0
scene.view_settings.look = 'High Contrast'
scene.view_settings.view_transform = 'Filmic'
bpy.context.view_layer.update()

# ---- added for rendering (the .blend has no usable light): sun
light_auto_sun = bpy.data.lights.new('AutoSun', 'SUN')
light_auto_sun.energy = 3.0
light_auto_sun.angle = 0.0523599
ob_auto_sun = bpy.data.objects.new('AutoSun', light_auto_sun)
scene.collection.objects.link(ob_auto_sun)
ob_auto_sun.rotation_euler = (0.872665, 0.174533, 0.523599)
bpy.context.view_layer.update()
